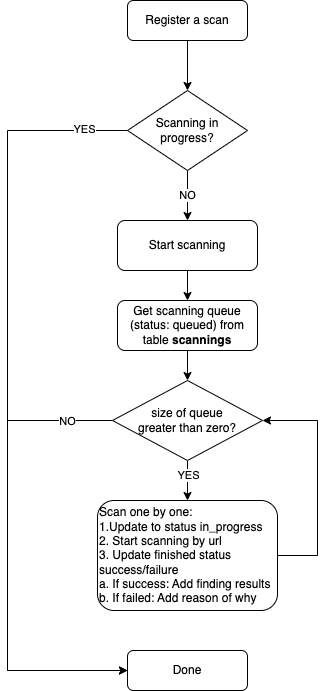

The diagram above was exported from draw.io. Its source (the exported page's mxGraphModel, read from the mxfile embedded in the PNG):
<mxGraphModel dx="946" dy="564" grid="1" gridSize="10" guides="1" tooltips="1" connect="1" arrows="1" fold="1" page="1" pageScale="1" pageWidth="1100" pageHeight="3000" math="0" shadow="0">
  <root>
    <mxCell id="0" />
    <mxCell id="1" parent="0" />
    <mxCell id="TOPpBQcVZ0SpjZs6_MMw-7" value="" style="edgeStyle=orthogonalEdgeStyle;rounded=0;orthogonalLoop=1;jettySize=auto;html=1;" edge="1" parent="1" source="TOPpBQcVZ0SpjZs6_MMw-1">
      <mxGeometry relative="1" as="geometry">
        <mxPoint x="300" y="150" as="targetPoint" />
      </mxGeometry>
    </mxCell>
    <mxCell id="TOPpBQcVZ0SpjZs6_MMw-1" value="Register a scan" style="rounded=1;whiteSpace=wrap;html=1;strokeColor=default;" vertex="1" parent="1">
      <mxGeometry x="240" y="60" width="120" height="40" as="geometry" />
    </mxCell>
    <mxCell id="TOPpBQcVZ0SpjZs6_MMw-5" value="Start scanning" style="rounded=1;whiteSpace=wrap;html=1;strokeColor=default;" vertex="1" parent="1">
      <mxGeometry x="230" y="280" width="140" height="50" as="geometry" />
    </mxCell>
    <mxCell id="TOPpBQcVZ0SpjZs6_MMw-19" value="" style="edgeStyle=orthogonalEdgeStyle;rounded=0;orthogonalLoop=1;jettySize=auto;html=1;exitX=1;exitY=0.5;exitDx=0;exitDy=0;entryX=1;entryY=0.5;entryDx=0;entryDy=0;" edge="1" parent="1" source="TOPpBQcVZ0SpjZs6_MMw-28" target="TOPpBQcVZ0SpjZs6_MMw-27">
      <mxGeometry relative="1" as="geometry">
        <mxPoint x="380" y="530" as="sourcePoint" />
        <mxPoint x="580" y="470" as="targetPoint" />
        <Array as="points">
          <mxPoint x="430" y="615" />
          <mxPoint x="430" y="480" />
        </Array>
      </mxGeometry>
    </mxCell>
    <mxCell id="TOPpBQcVZ0SpjZs6_MMw-6" value="Done" style="rounded=1;whiteSpace=wrap;html=1;strokeColor=default;" vertex="1" parent="1">
      <mxGeometry x="240" y="710" width="120" height="40" as="geometry" />
    </mxCell>
    <mxCell id="TOPpBQcVZ0SpjZs6_MMw-12" value="NO" style="edgeStyle=orthogonalEdgeStyle;rounded=0;orthogonalLoop=1;jettySize=auto;html=1;exitX=0.5;exitY=1;exitDx=0;exitDy=0;" edge="1" parent="1" source="TOPpBQcVZ0SpjZs6_MMw-15" target="TOPpBQcVZ0SpjZs6_MMw-5">
      <mxGeometry relative="1" as="geometry">
        <mxPoint x="299.5" y="330" as="sourcePoint" />
        <mxPoint x="299.5" y="360" as="targetPoint" />
        <Array as="points" />
      </mxGeometry>
    </mxCell>
    <mxCell id="TOPpBQcVZ0SpjZs6_MMw-13" value="" style="edgeStyle=orthogonalEdgeStyle;rounded=0;orthogonalLoop=1;jettySize=auto;html=1;exitX=0.5;exitY=1;exitDx=0;exitDy=0;entryX=0.5;entryY=0;entryDx=0;entryDy=0;" edge="1" parent="1" source="TOPpBQcVZ0SpjZs6_MMw-5" target="TOPpBQcVZ0SpjZs6_MMw-20">
      <mxGeometry relative="1" as="geometry">
        <mxPoint x="299.5" y="430" as="sourcePoint" />
        <mxPoint x="300" y="390" as="targetPoint" />
      </mxGeometry>
    </mxCell>
    <mxCell id="TOPpBQcVZ0SpjZs6_MMw-31" value="" style="edgeStyle=orthogonalEdgeStyle;rounded=0;orthogonalLoop=1;jettySize=auto;html=1;entryX=0;entryY=0.5;entryDx=0;entryDy=0;" edge="1" parent="1" source="TOPpBQcVZ0SpjZs6_MMw-15" target="TOPpBQcVZ0SpjZs6_MMw-6">
      <mxGeometry relative="1" as="geometry">
        <mxPoint x="160" y="190" as="targetPoint" />
        <Array as="points">
          <mxPoint x="120" y="190" />
          <mxPoint x="120" y="730" />
        </Array>
      </mxGeometry>
    </mxCell>
    <mxCell id="TOPpBQcVZ0SpjZs6_MMw-32" value="YES" style="edgeLabel;html=1;align=center;verticalAlign=middle;resizable=0;points=[];" vertex="1" connectable="0" parent="TOPpBQcVZ0SpjZs6_MMw-31">
      <mxGeometry x="-0.8882" y="-2" relative="1" as="geometry">
        <mxPoint as="offset" />
      </mxGeometry>
    </mxCell>
    <mxCell id="TOPpBQcVZ0SpjZs6_MMw-15" value="Scanning in progress?" style="rhombus;whiteSpace=wrap;html=1;strokeColor=default;" vertex="1" parent="1">
      <mxGeometry x="240" y="150" width="120" height="80" as="geometry" />
    </mxCell>
    <mxCell id="TOPpBQcVZ0SpjZs6_MMw-26" value="" style="edgeStyle=orthogonalEdgeStyle;rounded=0;orthogonalLoop=1;jettySize=auto;html=1;" edge="1" parent="1" source="TOPpBQcVZ0SpjZs6_MMw-20" target="TOPpBQcVZ0SpjZs6_MMw-27">
      <mxGeometry relative="1" as="geometry">
        <mxPoint x="300" y="475" as="targetPoint" />
      </mxGeometry>
    </mxCell>
    <mxCell id="TOPpBQcVZ0SpjZs6_MMw-20" value="Get scanning queue (status: queued) from table &lt;b&gt;scannings&lt;/b&gt;" style="rounded=1;whiteSpace=wrap;html=1;strokeColor=default;" vertex="1" parent="1">
      <mxGeometry x="230" y="360" width="140" height="50" as="geometry" />
    </mxCell>
    <mxCell id="TOPpBQcVZ0SpjZs6_MMw-29" value="" style="edgeStyle=orthogonalEdgeStyle;rounded=0;orthogonalLoop=1;jettySize=auto;html=1;" edge="1" parent="1" source="TOPpBQcVZ0SpjZs6_MMw-27" target="TOPpBQcVZ0SpjZs6_MMw-28">
      <mxGeometry relative="1" as="geometry" />
    </mxCell>
    <mxCell id="TOPpBQcVZ0SpjZs6_MMw-36" value="YES" style="edgeLabel;html=1;align=center;verticalAlign=middle;resizable=0;points=[];" vertex="1" connectable="0" parent="TOPpBQcVZ0SpjZs6_MMw-29">
      <mxGeometry x="-0.3" relative="1" as="geometry">
        <mxPoint as="offset" />
      </mxGeometry>
    </mxCell>
    <mxCell id="TOPpBQcVZ0SpjZs6_MMw-34" value="" style="edgeStyle=orthogonalEdgeStyle;rounded=0;orthogonalLoop=1;jettySize=auto;html=1;entryX=0;entryY=0.5;entryDx=0;entryDy=0;" edge="1" parent="1" source="TOPpBQcVZ0SpjZs6_MMw-27" target="TOPpBQcVZ0SpjZs6_MMw-6">
      <mxGeometry relative="1" as="geometry">
        <mxPoint x="130" y="480" as="targetPoint" />
        <Array as="points">
          <mxPoint x="120" y="480" />
          <mxPoint x="120" y="730" />
        </Array>
      </mxGeometry>
    </mxCell>
    <mxCell id="TOPpBQcVZ0SpjZs6_MMw-35" value="NO" style="edgeLabel;html=1;align=center;verticalAlign=middle;resizable=0;points=[];" vertex="1" connectable="0" parent="TOPpBQcVZ0SpjZs6_MMw-34">
      <mxGeometry x="-0.8056" relative="1" as="geometry">
        <mxPoint as="offset" />
      </mxGeometry>
    </mxCell>
    <mxCell id="TOPpBQcVZ0SpjZs6_MMw-27" value="size of queue&lt;br&gt;greater than zero?" style="rhombus;whiteSpace=wrap;html=1;strokeColor=default;" vertex="1" parent="1">
      <mxGeometry x="225" y="440" width="150" height="80" as="geometry" />
    </mxCell>
    <mxCell id="TOPpBQcVZ0SpjZs6_MMw-28" value="Scan one by one:&lt;br&gt;1.Update to status in_progress&lt;br&gt;2. Start scanning by url&lt;br&gt;3. Update finished status success/failure&lt;br&gt;a. If success: Add finding results&lt;br&gt;b. If failed: Add reason of why" style="rounded=1;whiteSpace=wrap;html=1;strokeColor=default;align=left;" vertex="1" parent="1">
      <mxGeometry x="210" y="560" width="180" height="110" as="geometry" />
    </mxCell>
  </root>
</mxGraphModel>